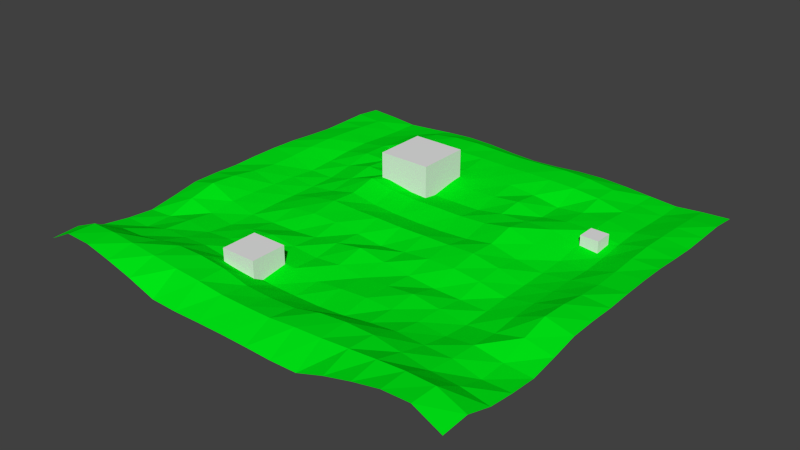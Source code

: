 # Source: paisaje.blend  (saved by Blender 2.74.0; exported with 4.5.12 LTS)
import bpy
from mathutils import Matrix  # noqa: F401  (used for matrix-valued properties, if any)

bpy.ops.wm.read_factory_settings(use_empty=True)
scene = bpy.context.scene
scene.name = 'Scene'

# ---- collections
col_collection_1 = bpy.data.collections.new('Collection 1'); scene.collection.children.link(col_collection_1)

# ---- materials (node trees are filled in below, after node groups)
mat_material_002 = bpy.data.materials.new('Material.002')
mat_material_002.alpha_threshold = 0.0
mat_material_002.use_transparent_shadow = False
mat_material_002.roughness = 0.5
mat_material = bpy.data.materials.new('Material')
mat_material.alpha_threshold = 0.0
mat_material.use_transparent_shadow = False
mat_material.roughness = 0.5
mat_material_003 = bpy.data.materials.new('Material.003')
mat_material_003.alpha_threshold = 0.0
mat_material_003.use_transparent_shadow = False
mat_material_003.roughness = 0.5
mat_material_001 = bpy.data.materials.new('Material.001')
mat_material_001.alpha_threshold = 0.0
mat_material_001.use_transparent_shadow = False
mat_material_001.diffuse_color = (0.0, 0.8, 0.008214, 1.0)
mat_material_001.roughness = 0.5

# ---- material node trees

# ---- world
world_world = bpy.data.worlds.new('World'); scene.world = world_world
world_world.color = (0.05088, 0.05088, 0.05088)
world_world.use_sun_shadow = False
world_world.sun_shadow_jitter_overblur = 0.0
world_world.cycles.sampling_method = 'MANUAL'
world_world.cycles.sample_map_resolution = 256

# ---- meshes
me_cube_002 = bpy.data.meshes.new('Cube.002')
me_cube_002.from_pydata([(-16.0, -16.0, -16.0), (-16.0, -16.0, 16.0), (-16.0, 16.0, -16.0), (-16.0, 16.0, 16.0), (16.0, -16.0, -16.0), (16.0, -16.0, 16.0), (16.0, 16.0, -16.0), (16.0, 16.0, 16.0)], [], [(1, 3, 2, 0), (3, 7, 6, 2), (7, 5, 4, 6), (5, 1, 0, 4), (0, 2, 6, 4), (5, 7, 3, 1)])
_uv = me_cube_002.uv_layers.new(name='UVMap')
_uv.uv.foreach_set('vector', [0.6, 0.2, 0.6, 2.384e-08, 0.8, 0.0, 0.8, 0.2, 0.2, 0.4, 0.2, 0.2, 0.4, 0.2, 0.4, 0.4, 7.749e-08, 0.2, 0.0, 5.364e-08, 0.2, 0.0, 0.2, 0.2, 0.2, 0.6, 0.4, 0.6, 0.4, 0.8, 0.2, 0.8, 1.0, 0.0, 1.0, 0.2, 0.8, 0.2, 0.8, 1.788e-08, 0.4, 0.6, 0.6, 0.6, 0.6, 0.8, 0.4, 0.8])
me_cube_002.materials.append(mat_material_002)
me_cube_002.use_remesh_preserve_volume = False
me_cube_002.use_remesh_preserve_attributes = False
me_cube_002.use_mirror_vertex_groups = False
me_cube_002.update()
me_cube_001 = bpy.data.meshes.new('Cube.001')
me_cube_001.from_pydata([(-5.41, -5.41, -5.41), (-5.41, -5.41, 5.41), (-5.41, 5.41, -5.41), (-5.41, 5.41, 5.41), (5.41, -5.41, -5.41), (5.41, -5.41, 5.41), (5.41, 5.41, -5.41), (5.41, 5.41, 5.41)], [], [(1, 3, 2, 0), (3, 7, 6, 2), (7, 5, 4, 6), (5, 1, 0, 4), (0, 2, 6, 4), (5, 7, 3, 1)])
_uv = me_cube_001.uv_layers.new(name='UVMap')
_uv.uv.foreach_set('vector', [0.4, 0.6, 0.4, 0.4, 0.6, 0.4, 0.6, 0.6, 2.384e-08, 0.6, 0.0, 0.4, 0.2, 0.4, 0.2, 0.6, 0.2, 0.2, 0.2, 5.364e-08, 0.4, 0.0, 0.4, 0.2, 0.2, 0.4, 0.4, 0.4, 0.4, 0.6, 0.2, 0.6, 0.8, 0.6, 0.8, 0.8, 0.6, 0.8, 0.6, 0.6, 0.6, 0.4, 0.8, 0.4, 0.8, 0.6, 0.6, 0.6])
me_cube_001.materials.append(mat_material)
me_cube_001.use_remesh_preserve_volume = False
me_cube_001.use_remesh_preserve_attributes = False
me_cube_001.use_mirror_vertex_groups = False
me_cube_001.update()
me_cube = bpy.data.meshes.new('Cube')
me_cube.from_pydata([(10.7, 10.7, 10.7), (10.7, 10.7, -10.7), (10.7, -10.7, 10.7), (10.7, -10.7, -10.7), (-10.7, 10.7, 10.7), (-10.7, 10.7, -10.7), (-10.7, -10.7, 10.7), (-10.7, -10.7, -10.7)], [], [(1, 3, 2, 0), (3, 7, 6, 2), (7, 5, 4, 6), (5, 1, 0, 4), (0, 2, 6, 4), (5, 7, 3, 1)])
_uv = me_cube.uv_layers.new(name='UVMap')
_uv.uv.foreach_set('vector', [2.384e-08, 0.8, 0.0, 0.6, 0.2, 0.6, 0.2, 0.8, 0.4, 0.2, 0.4, 4.172e-08, 0.6, 0.0, 0.6, 0.2, 7.749e-08, 0.4, 0.0, 0.2, 0.2, 0.2, 0.2, 0.4, 0.4, 0.2, 0.6, 0.2, 0.6, 0.4, 0.4, 0.4, 0.2, 0.8, 0.2, 1.0, 1.192e-08, 1.0, 0.0, 0.8, 0.6, 0.2, 0.8, 0.2, 0.8, 0.4, 0.6, 0.4])
me_cube.materials.append(mat_material_003)
me_cube.use_remesh_preserve_volume = False
me_cube.use_remesh_preserve_attributes = False
me_cube.use_mirror_vertex_groups = False
me_cube.update()
me_plane = bpy.data.meshes.new('Plane')
me_plane.from_pydata([(-128.0, -128.0, 7.883), (128.0, -128.0, 7.883), (-128.0, 128.0, 2.443), (128.0, 128.0, 2.443), (-128.0, 0.08437, 5.591), (0.0, -128.0, 1.762), (128.0, 0.08437, 5.591), (0.0, 128.0, 1.113), (0.0, 0.2281, 5.744), (-128.0, -64.0, 0.1642), (64.54, -128.4, 7.716), (128.0, 64.0, 4.643), (-64.0, 128.0, 2.627), (-128.0, 64.0, 4.643), (-64.54, -128.4, 7.716), (128.0, -64.0, 0.1642), (64.0, 128.0, 2.627), (0.0, 63.3, 4.985), (0.0, -63.98, 0.9047), (-64.0, 0.06802, 3.881), (64.0, 0.06802, 3.881), (64.11, -63.95, 3.154), (-64.11, -63.95, 3.154), (-63.94, 63.79, 5.139), (63.94, 63.79, 5.139), (-128.1, -96.02, 3.531), (96.4, -128.3, 15.47), (128.0, 96.0, 3.83), (-96.0, 128.0, 0.02039), (-128.0, 32.05, 6.256), (-32.0, -128.0, 1.204), (128.0, -31.91, 5.888), (32.0, 128.0, 3.094), (0.0, 96.0, 8.745), (0.0, -32.0, 6.638), (-96.0, 0.008984, 2.442), (31.93, 0.2197, 6.128), (-128.0, -31.91, 5.888), (32.0, -128.0, 1.204), (128.0, 32.05, 6.256), (-32.0, 128.0, 3.094), (-128.0, 96.0, 3.83), (-96.4, -128.3, 15.47), (128.1, -96.02, 3.531), (96.0, 128.0, 0.02039), (0.0, 32.0, 5.441), (0.0, -96.0, 6.259), (-31.93, 0.2197, 6.128), (96.0, 0.008984, 2.442), (64.0, -32.0, 0.2453), (64.6, -96.02, 12.12), (32.05, -63.97, 3.869), (96.01, -63.99, 3.906), (-64.0, -32.0, 0.2453), (-64.6, -96.02, 12.12), (-96.01, -63.99, 3.906), (-32.05, -63.97, 3.869), (-64.0, 96.0, 7.049), (-64.0, 31.98, 4.361), (-96.0, 64.0, 2.043), (-32.03, 63.4, 7.178), (64.0, 96.0, 7.049), (64.0, 31.98, 4.361), (32.03, 63.4, 7.178), (96.0, 64.0, 2.043), (96.0, 32.0, 0.2304), (32.0, 32.0, 6.212), (32.0, 96.0, 8.89), (-32.0, 32.0, 6.212), (-96.0, 32.0, 0.2304), (-96.0, 96.0, 1.116), (-32.2, -96.03, 10.7), (-96.24, -96.06, 7.253), (-96.0, -31.96, 3.391), (96.24, -96.06, 7.253), (32.2, -96.03, 10.7), (32.0, -32.0, 1.92), (96.0, -31.96, 3.391), (-32.0, -32.0, 1.92), (-32.0, 96.0, 8.89), (96.0, 96.0, 1.116), (-128.1, -112.0, 8.734), (112.2, -128.2, 15.92), (128.0, 112.0, 4.145), (-112.0, 128.0, 1.505), (-128.0, 16.08, 6.148), (-16.0, -128.0, 1.59), (128.0, -15.91, 6.088), (16.0, 128.0, 1.814), (0.0, 112.0, 8.463), (0.0, -15.97, 1.124), (-112.0, 0.08196, 6.565), (15.93, 0.2325, 6.091), (-128.0, -47.95, 2.815), (48.07, -128.0, 1.687), (128.0, 48.02, 5.835), (-48.0, 128.0, 3.504), (-128.0, 80.0, 3.656), (-80.65, -128.5, 12.18), (128.0, -80.01, 1.329), (80.0, 128.0, 1.238), (0.0, 48.0, 2.721), (0.0, -80.0, 0.05962), (-47.99, 0.1817, 6.689), (80.0, 4.716e-05, 0.09579), (64.0, -16.0, 3.148), (64.31, -79.87, 5.831), (16.03, -63.96, 2.699), (80.09, -63.95, 1.894), (-64.0, -16.0, 3.148), (-64.31, -79.87, 5.831), (-112.0, -64.0, 1.232), (-48.05, -64.01, 3.648), (-64.0, 112.0, 6.535), (-63.97, 47.9, 6.622), (-112.0, 64.0, 6.207), (-48.01, 63.81, 2.633), (64.0, 112.0, 6.535), (63.97, 47.9, 6.622), (16.01, 63.32, 5.497), (79.94, 63.74, 5.228), (-128.0, -80.01, 1.329), (80.65, -128.5, 12.18), (128.0, 80.0, 3.656), (-80.0, 128.0, 1.238), (-128.0, 48.02, 5.835), (-48.07, -128.0, 1.687), (128.0, -47.95, 2.815), (48.0, 128.0, 3.504), (0.0, 79.21, 7.009), (0.0, -47.99, 3.555), (-80.0, 4.716e-05, 0.09579), (47.99, 0.1817, 6.689), (-128.0, -15.91, 6.088), (16.0, -128.0, 1.59), (128.0, 16.08, 6.148), (-16.0, 128.0, 1.814), (-128.0, 112.0, 4.145), (-112.2, -128.2, 15.92), (128.1, -112.0, 8.734), (112.0, 128.0, 1.505), (0.0, 16.06, 1.814), (0.0, -112.0, 9.023), (-15.93, 0.2325, 6.091), (112.0, 0.08196, 6.565), (64.01, -48.05, 2.557), (64.74, -112.3, 13.33), (48.05, -64.01, 3.648), (112.0, -64.0, 1.232), (-64.01, -48.05, 2.557), (-64.74, -112.3, 13.33), (-80.09, -63.95, 1.894), (-16.03, -63.96, 2.699), (-63.98, 79.89, 4.274), (-64.0, 16.06, 2.051), (-79.94, 63.74, 5.228), (-16.01, 63.32, 5.497), (63.98, 79.89, 4.274), (64.0, 16.06, 2.051), (48.01, 63.81, 2.633), (112.0, 64.0, 6.207), (96.0, 48.0, 0.8631), (96.0, 16.0, 1.489), (80.0, 32.0, 0.1612), (112.0, 32.04, 5.192), (32.01, 47.88, 5.705), (31.97, 16.08, 3.153), (16.0, 31.99, 5.271), (48.0, 32.02, 9.084), (32.0, 112.0, 9.29), (32.01, 79.63, 5.272), (16.0, 96.0, 9.033), (48.0, 96.0, 8.479), (-32.01, 47.88, 5.705), (-31.97, 16.08, 3.153), (-48.0, 32.02, 9.084), (-16.0, 31.99, 5.271), (-96.0, 48.0, 0.8631), (-96.0, 16.0, 1.489), (-112.0, 32.04, 5.192), (-80.0, 32.0, 0.1612), (-96.0, 112.0, 0.26), (-96.0, 79.98, 2.323), (-112.0, 96.0, 4.429), (-80.0, 95.99, 3.568), (-32.07, -80.01, 1.56), (-32.1, -112.0, 10.69), (-48.36, -96.0, 12.25), (-16.02, -96.0, 6.905), (-96.07, -79.98, 5.03), (-96.43, -112.2, 15.73), (-112.1, -96.04, 6.462), (-80.53, -96.07, 9.81), (-96.0, -15.97, 3.187), (-96.0, -47.99, 2.046), (-112.0, -31.89, 9.934), (-80.0, -32.0, 0.01354), (96.07, -79.98, 5.03), (96.43, -112.2, 15.73), (80.53, -96.07, 9.81), (112.1, -96.04, 6.462), (32.07, -80.01, 1.56), (32.1, -112.0, 10.69), (16.02, -96.0, 6.905), (48.36, -96.0, 12.25), (31.99, -15.97, 4.598), (32.04, -47.98, 3.107), (16.0, -32.0, 3.889), (48.0, -32.0, 0.5169), (96.0, -15.97, 3.187), (96.0, -47.99, 2.046), (80.0, -32.0, 0.01354), (112.0, -31.89, 9.934), (-31.99, -15.97, 4.598), (-32.04, -47.98, 3.107), (-48.0, -32.0, 0.5169), (-16.0, -32.0, 3.889), (-32.0, 112.0, 9.29), (-32.01, 79.63, 5.272), (-48.0, 96.0, 8.479), (-16.0, 96.0, 9.033), (96.0, 112.0, 0.26), (96.0, 79.98, 2.323), (80.0, 95.99, 3.568), (112.0, 96.0, 4.429), (112.0, 80.0, 5.407), (79.98, 79.8, 4.83), (80.0, 112.0, 2.084), (-16.01, 79.33, 7.003), (-48.0, 79.95, 2.345), (-48.0, 112.0, 8.768), (-16.02, -47.97, 1.913), (-48.04, -48.05, 4.762), (-48.0, -15.98, 4.896), (112.0, -47.94, 6.282), (80.0, -48.0, 0.1121), (80.0, -16.0, 0.2126), (48.04, -48.05, 4.762), (16.02, -47.97, 1.913), (15.99, -15.97, 2.922), (48.29, -112.1, 11.73), (16.0, -112.0, 9.184), (16.0, -80.0, 0.2702), (112.2, -112.1, 15.46), (80.84, -112.5, 14.89), (80.24, -79.9, 5.212), (-80.0, -48.0, 0.1121), (-112.0, -47.94, 6.282), (-112.0, -15.9, 8.927), (-80.84, -112.5, 14.89), (-112.2, -112.1, 15.46), (-112.0, -80.0, 1.079), (-16.0, -112.0, 9.184), (-48.29, -112.1, 11.73), (-48.22, -79.96, 4.101), (-79.98, 79.8, 4.83), (-112.0, 80.0, 5.407), (-112.0, 112.0, 3.206), (-80.0, 16.0, 0.0), (-112.0, 16.06, 5.052), (-112.0, 48.01, 6.003), (-15.98, 16.06, 2.13), (-47.99, 16.14, 5.743), (-48.0, 47.96, 6.219), (48.0, 79.95, 2.345), (16.01, 79.33, 7.003), (16.0, 112.0, 8.804), (47.99, 16.14, 5.743), (15.98, 16.06, 2.13), (16.0, 47.99, 2.869), (112.0, 16.06, 5.052), (80.0, 16.0, 0.0), (79.98, 47.94, 2.467), (112.0, 48.01, 6.003), (48.0, 47.96, 6.219), (48.0, 112.0, 8.768), (-16.0, 47.99, 2.869), (-79.98, 47.94, 2.467), (-80.0, 112.0, 2.084), (-16.0, -80.0, 0.2702), (-80.24, -79.9, 5.212), (-80.0, -16.0, 0.2126), (112.0, -80.0, 1.079), (48.22, -79.96, 4.101), (48.0, -15.98, 4.896), (112.0, -15.9, 8.927), (-15.99, -15.97, 2.922), (-16.0, 112.0, 8.804), (112.0, 112.0, 3.206)], [], [(288, 83, 3, 140), (287, 89, 7, 136), (286, 90, 8, 143), (285, 87, 6, 144), (284, 105, 20, 132), (283, 106, 21, 147), (282, 99, 15, 148), (281, 109, 19, 131), (280, 110, 22, 151), (279, 102, 18, 152), (278, 113, 12, 124), (277, 114, 23, 155), (276, 101, 17, 156), (275, 117, 16, 128), (274, 118, 24, 159), (273, 95, 11, 160), (272, 161, 64, 120), (271, 162, 65, 163), (270, 135, 39, 164), (269, 165, 63, 119), (268, 166, 66, 167), (267, 158, 62, 168), (266, 169, 32, 88), (265, 170, 67, 171), (264, 157, 61, 172), (263, 173, 60, 116), (262, 174, 68, 175), (261, 141, 45, 176), (260, 177, 59, 115), (259, 178, 69, 179), (258, 154, 58, 180), (257, 181, 28, 84), (256, 182, 70, 183), (255, 153, 57, 184), (254, 185, 56, 112), (253, 186, 71, 187), (252, 142, 46, 188), (251, 189, 55, 111), (250, 190, 72, 191), (249, 150, 54, 192), (248, 193, 35, 91), (247, 194, 73, 195), (246, 149, 53, 196), (245, 197, 52, 108), (244, 198, 74, 199), (243, 139, 43, 200), (242, 201, 51, 107), (241, 202, 75, 203), (240, 146, 50, 204), (239, 205, 36, 92), (238, 206, 76, 207), (237, 145, 49, 208), (236, 209, 48, 104), (235, 210, 77, 211), (234, 127, 31, 212), (233, 213, 47, 103), (232, 214, 78, 215), (231, 130, 34, 216), (230, 217, 40, 96), (229, 218, 79, 219), (228, 129, 33, 220), (227, 221, 44, 100), (226, 222, 80, 223), (225, 123, 27, 224), (222, 225, 224, 80), (64, 160, 225, 222), (160, 11, 123, 225), (157, 226, 223, 61), (24, 120, 226, 157), (120, 64, 222, 226), (117, 227, 100, 16), (61, 223, 227, 117), (223, 80, 221, 227), (218, 228, 220, 79), (60, 156, 228, 218), (156, 17, 129, 228), (153, 229, 219, 57), (23, 116, 229, 153), (116, 60, 218, 229), (113, 230, 96, 12), (57, 219, 230, 113), (219, 79, 217, 230), (214, 231, 216, 78), (56, 152, 231, 214), (152, 18, 130, 231), (149, 232, 215, 53), (22, 112, 232, 149), (112, 56, 214, 232), (109, 233, 103, 19), (53, 215, 233, 109), (215, 78, 213, 233), (210, 234, 212, 77), (52, 148, 234, 210), (148, 15, 127, 234), (145, 235, 211, 49), (21, 108, 235, 145), (108, 52, 210, 235), (105, 236, 104, 20), (49, 211, 236, 105), (211, 77, 209, 236), (206, 237, 208, 76), (51, 147, 237, 206), (147, 21, 145, 237), (130, 238, 207, 34), (18, 107, 238, 130), (107, 51, 206, 238), (90, 239, 92, 8), (34, 207, 239, 90), (207, 76, 205, 239), (202, 240, 204, 75), (38, 94, 240, 202), (94, 10, 146, 240), (142, 241, 203, 46), (5, 134, 241, 142), (134, 38, 202, 241), (102, 242, 107, 18), (46, 203, 242, 102), (203, 75, 201, 242), (198, 243, 200, 74), (26, 82, 243, 198), (82, 1, 139, 243), (146, 244, 199, 50), (10, 122, 244, 146), (122, 26, 198, 244), (106, 245, 108, 21), (50, 199, 245, 106), (199, 74, 197, 245), (194, 246, 196, 73), (55, 151, 246, 194), (151, 22, 149, 246), (93, 247, 195, 37), (9, 111, 247, 93), (111, 55, 194, 247), (133, 248, 91, 4), (37, 195, 248, 133), (195, 73, 193, 248), (190, 249, 192, 72), (42, 98, 249, 190), (98, 14, 150, 249), (81, 250, 191, 25), (0, 138, 250, 81), (138, 42, 190, 250), (121, 251, 111, 9), (25, 191, 251, 121), (191, 72, 189, 251), (186, 252, 188, 71), (30, 86, 252, 186), (86, 5, 142, 252), (150, 253, 187, 54), (14, 126, 253, 150), (126, 30, 186, 253), (110, 254, 112, 22), (54, 187, 254, 110), (187, 71, 185, 254), (182, 255, 184, 70), (59, 155, 255, 182), (155, 23, 153, 255), (97, 256, 183, 41), (13, 115, 256, 97), (115, 59, 182, 256), (137, 257, 84, 2), (41, 183, 257, 137), (183, 70, 181, 257), (178, 258, 180, 69), (35, 131, 258, 178), (131, 19, 154, 258), (85, 259, 179, 29), (4, 91, 259, 85), (91, 35, 178, 259), (125, 260, 115, 13), (29, 179, 260, 125), (179, 69, 177, 260), (174, 261, 176, 68), (47, 143, 261, 174), (143, 8, 141, 261), (154, 262, 175, 58), (19, 103, 262, 154), (103, 47, 174, 262), (114, 263, 116, 23), (58, 175, 263, 114), (175, 68, 173, 263), (170, 264, 172, 67), (63, 159, 264, 170), (159, 24, 157, 264), (129, 265, 171, 33), (17, 119, 265, 129), (119, 63, 170, 265), (89, 266, 88, 7), (33, 171, 266, 89), (171, 67, 169, 266), (166, 267, 168, 66), (36, 132, 267, 166), (132, 20, 158, 267), (141, 268, 167, 45), (8, 92, 268, 141), (92, 36, 166, 268), (101, 269, 119, 17), (45, 167, 269, 101), (167, 66, 165, 269), (162, 270, 164, 65), (48, 144, 270, 162), (144, 6, 135, 270), (158, 271, 163, 62), (20, 104, 271, 158), (104, 48, 162, 271), (118, 272, 120, 24), (62, 163, 272, 118), (163, 65, 161, 272), (161, 273, 160, 64), (65, 164, 273, 161), (164, 39, 95, 273), (165, 274, 159, 63), (66, 168, 274, 165), (168, 62, 118, 274), (169, 275, 128, 32), (67, 172, 275, 169), (172, 61, 117, 275), (173, 276, 156, 60), (68, 176, 276, 173), (176, 45, 101, 276), (177, 277, 155, 59), (69, 180, 277, 177), (180, 58, 114, 277), (181, 278, 124, 28), (70, 184, 278, 181), (184, 57, 113, 278), (185, 279, 152, 56), (71, 188, 279, 185), (188, 46, 102, 279), (189, 280, 151, 55), (72, 192, 280, 189), (192, 54, 110, 280), (193, 281, 131, 35), (73, 196, 281, 193), (196, 53, 109, 281), (197, 282, 148, 52), (74, 200, 282, 197), (200, 43, 99, 282), (201, 283, 147, 51), (75, 204, 283, 201), (204, 50, 106, 283), (205, 284, 132, 36), (76, 208, 284, 205), (208, 49, 105, 284), (209, 285, 144, 48), (77, 212, 285, 209), (212, 31, 87, 285), (213, 286, 143, 47), (78, 216, 286, 213), (216, 34, 90, 286), (217, 287, 136, 40), (79, 220, 287, 217), (220, 33, 89, 287), (221, 288, 140, 44), (80, 224, 288, 221), (224, 27, 83, 288)])
_uv = me_plane.uv_layers.new(name='UVMap')
_uv.uv.foreach_set('vector', [0.9861, 0.2126, 0.9862, 0.2001, 0.9984, 0.2001, 0.9984, 0.2127, 0.9868, 0.3126, 0.9868, 0.3001, 0.9984, 0.3002, 0.9985, 0.3126, 0.887, 0.3126, 0.8869, 0.3001, 0.8999, 0.3001, 0.8999, 0.3125, 0.8876, 0.2126, 0.8873, 0.2001, 0.8996, 0.2001, 0.8997, 0.2126, 0.8872, 0.2626, 0.887, 0.2501, 0.8995, 0.2501, 0.8999, 0.2626, 0.8375, 0.2624, 0.8377, 0.2498, 0.8498, 0.25, 0.8498, 0.2626, 0.8371, 0.2126, 0.8371, 0.2001, 0.8494, 0.2001, 0.8495, 0.2126, 0.8868, 0.3626, 0.8871, 0.3501, 0.8996, 0.3501, 0.8992, 0.3626, 0.8378, 0.3628, 0.8379, 0.3503, 0.8499, 0.3502, 0.8498, 0.3627, 0.8372, 0.3126, 0.8371, 0.3001, 0.8496, 0.3001, 0.8498, 0.3126, 0.9862, 0.3626, 0.9866, 0.3501, 0.9986, 0.3501, 0.9985, 0.3626, 0.9366, 0.3626, 0.937, 0.3501, 0.9491, 0.3501, 0.9491, 0.3626, 0.9366, 0.3126, 0.9366, 0.3001, 0.9487, 0.3001, 0.9488, 0.3126, 0.9867, 0.2626, 0.9865, 0.2501, 0.9985, 0.2501, 0.9986, 0.2626, 0.9368, 0.2626, 0.9368, 0.2501, 0.949, 0.2502, 0.9488, 0.2626, 0.9368, 0.2126, 0.9368, 0.2001, 0.949, 0.2001, 0.9492, 0.2126, 0.9364, 0.2376, 0.9363, 0.2251, 0.9488, 0.2251, 0.949, 0.2377, 0.9114, 0.2377, 0.9116, 0.2251, 0.9238, 0.2252, 0.9238, 0.2377, 0.9119, 0.2126, 0.912, 0.2001, 0.9244, 0.2001, 0.9243, 0.2126, 0.9366, 0.2876, 0.9368, 0.2751, 0.9489, 0.2751, 0.9487, 0.2876, 0.9118, 0.2876, 0.9119, 0.2751, 0.9245, 0.2751, 0.9244, 0.2876, 0.9121, 0.2626, 0.9117, 0.2501, 0.9243, 0.2501, 0.9248, 0.2626, 0.9868, 0.2876, 0.9868, 0.2751, 0.9986, 0.2751, 0.9985, 0.2876, 0.9613, 0.2876, 0.9613, 0.2751, 0.9744, 0.2751, 0.9744, 0.2876, 0.9613, 0.2626, 0.9614, 0.2501, 0.9741, 0.2501, 0.9743, 0.2626, 0.9369, 0.3376, 0.9368, 0.3251, 0.949, 0.3251, 0.9489, 0.3376, 0.9122, 0.3376, 0.9119, 0.3251, 0.9246, 0.3251, 0.9249, 0.3376, 0.9118, 0.3126, 0.9117, 0.3001, 0.9245, 0.3001, 0.9244, 0.3126, 0.937, 0.3876, 0.9365, 0.3751, 0.949, 0.3751, 0.9494, 0.3876, 0.9122, 0.3876, 0.9118, 0.3751, 0.924, 0.3751, 0.9246, 0.3876, 0.9116, 0.3626, 0.9118, 0.3501, 0.9244, 0.3501, 0.924, 0.3626, 0.9864, 0.3876, 0.986, 0.3752, 0.9984, 0.3752, 0.9986, 0.3876, 0.9618, 0.3876, 0.9614, 0.3751, 0.9737, 0.3751, 0.9741, 0.3876, 0.9615, 0.3626, 0.9615, 0.3501, 0.9743, 0.3501, 0.9739, 0.3626, 0.8376, 0.3378, 0.8373, 0.3252, 0.85, 0.3251, 0.8499, 0.3376, 0.8135, 0.3377, 0.8134, 0.3251, 0.8258, 0.3252, 0.826, 0.3378, 0.8132, 0.3125, 0.8132, 0.3, 0.8253, 0.3001, 0.8254, 0.3126, 0.8373, 0.3876, 0.8377, 0.3751, 0.85, 0.3751, 0.8498, 0.3876, 0.8139, 0.3877, 0.8138, 0.3753, 0.8255, 0.3752, 0.8254, 0.3877, 0.8135, 0.3631, 0.8134, 0.3506, 0.826, 0.3505, 0.8257, 0.3629, 0.8878, 0.3876, 0.8872, 0.3751, 0.8995, 0.3751, 0.8999, 0.3876, 0.8627, 0.3876, 0.8622, 0.3751, 0.8748, 0.3751, 0.8755, 0.3875, 0.862, 0.3626, 0.8622, 0.3501, 0.8744, 0.3501, 0.8744, 0.3626, 0.8376, 0.2374, 0.8375, 0.225, 0.8498, 0.2251, 0.8497, 0.2376, 0.8133, 0.2368, 0.8136, 0.2246, 0.8253, 0.2249, 0.8255, 0.2371, 0.8136, 0.2123, 0.813, 0.2, 0.8249, 0.2001, 0.8252, 0.2125, 0.8371, 0.2876, 0.8372, 0.2751, 0.8499, 0.2751, 0.8498, 0.2876, 0.8132, 0.2875, 0.8133, 0.2749, 0.8257, 0.2749, 0.8254, 0.2876, 0.8134, 0.2623, 0.8133, 0.2494, 0.8258, 0.2496, 0.8259, 0.2622, 0.887, 0.2876, 0.8872, 0.2751, 0.8999, 0.2751, 0.8999, 0.2876, 0.8621, 0.2876, 0.8622, 0.2751, 0.8745, 0.2751, 0.8747, 0.2876, 0.8623, 0.2626, 0.8621, 0.2501, 0.8743, 0.2501, 0.8743, 0.2626, 0.8867, 0.2376, 0.887, 0.2251, 0.8993, 0.2251, 0.899, 0.2376, 0.8618, 0.2376, 0.862, 0.2251, 0.8746, 0.2251, 0.8742, 0.2376, 0.8625, 0.2126, 0.8621, 0.2001, 0.8748, 0.2001, 0.8753, 0.2126, 0.8873, 0.3376, 0.8872, 0.3251, 0.8999, 0.325, 0.9, 0.3376, 0.8624, 0.3376, 0.8623, 0.3251, 0.8745, 0.3251, 0.8744, 0.3376, 0.8621, 0.3126, 0.8623, 0.3001, 0.875, 0.3001, 0.8747, 0.3126, 0.9868, 0.3376, 0.9869, 0.3251, 0.9987, 0.3251, 0.9987, 0.3376, 0.9614, 0.3376, 0.9614, 0.3251, 0.9744, 0.3251, 0.9744, 0.3376, 0.9613, 0.3126, 0.9612, 0.3001, 0.9744, 0.3001, 0.9744, 0.3126, 0.986, 0.2376, 0.9858, 0.2252, 0.9982, 0.2252, 0.9984, 0.2377, 0.9614, 0.2376, 0.9612, 0.2251, 0.9735, 0.2252, 0.9738, 0.2376, 0.9615, 0.2126, 0.9613, 0.2001, 0.9738, 0.2001, 0.9738, 0.2126, 0.9612, 0.2251, 0.9615, 0.2126, 0.9738, 0.2126, 0.9735, 0.2252, 0.9488, 0.2251, 0.9492, 0.2126, 0.9615, 0.2126, 0.9612, 0.2251, 0.9492, 0.2126, 0.949, 0.2001, 0.9613, 0.2001, 0.9615, 0.2126, 0.9614, 0.2501, 0.9614, 0.2376, 0.9738, 0.2376, 0.9741, 0.2501, 0.949, 0.2502, 0.949, 0.2377, 0.9614, 0.2376, 0.9614, 0.2501, 0.949, 0.2377, 0.9488, 0.2251, 0.9612, 0.2251, 0.9614, 0.2376, 0.9865, 0.2501, 0.986, 0.2376, 0.9984, 0.2377, 0.9985, 0.2501, 0.9741, 0.2501, 0.9738, 0.2376, 0.986, 0.2376, 0.9865, 0.2501, 0.9738, 0.2376, 0.9735, 0.2252, 0.9858, 0.2252, 0.986, 0.2376, 0.9614, 0.3251, 0.9613, 0.3126, 0.9744, 0.3126, 0.9744, 0.3251, 0.949, 0.3251, 0.9488, 0.3126, 0.9613, 0.3126, 0.9614, 0.3251, 0.9488, 0.3126, 0.9487, 0.3001, 0.9612, 0.3001, 0.9613, 0.3126, 0.9615, 0.3501, 0.9614, 0.3376, 0.9744, 0.3376, 0.9743, 0.3501, 0.9491, 0.3501, 0.9489, 0.3376, 0.9614, 0.3376, 0.9615, 0.3501, 0.9489, 0.3376, 0.949, 0.3251, 0.9614, 0.3251, 0.9614, 0.3376, 0.9866, 0.3501, 0.9868, 0.3376, 0.9987, 0.3376, 0.9986, 0.3501, 0.9743, 0.3501, 0.9744, 0.3376, 0.9868, 0.3376, 0.9866, 0.3501, 0.9744, 0.3376, 0.9744, 0.3251, 0.9869, 0.3251, 0.9868, 0.3376, 0.8623, 0.3251, 0.8621, 0.3126, 0.8747, 0.3126, 0.8745, 0.3251, 0.85, 0.3251, 0.8498, 0.3126, 0.8621, 0.3126, 0.8623, 0.3251, 0.8498, 0.3126, 0.8496, 0.3001, 0.8623, 0.3001, 0.8621, 0.3126, 0.8622, 0.3501, 0.8624, 0.3376, 0.8744, 0.3376, 0.8744, 0.3501, 0.8499, 0.3502, 0.8499, 0.3376, 0.8624, 0.3376, 0.8622, 0.3501, 0.8499, 0.3376, 0.85, 0.3251, 0.8623, 0.3251, 0.8624, 0.3376, 0.8871, 0.3501, 0.8873, 0.3376, 0.9, 0.3376, 0.8996, 0.3501, 0.8744, 0.3501, 0.8744, 0.3376, 0.8873, 0.3376, 0.8871, 0.3501, 0.8744, 0.3376, 0.8745, 0.3251, 0.8872, 0.3251, 0.8873, 0.3376, 0.862, 0.2251, 0.8625, 0.2126, 0.8753, 0.2126, 0.8746, 0.2251, 0.8498, 0.2251, 0.8495, 0.2126, 0.8625, 0.2126, 0.862, 0.2251, 0.8495, 0.2126, 0.8494, 0.2001, 0.8621, 0.2001, 0.8625, 0.2126, 0.8621, 0.2501, 0.8618, 0.2376, 0.8742, 0.2376, 0.8743, 0.2501, 0.8498, 0.25, 0.8497, 0.2376, 0.8618, 0.2376, 0.8621, 0.2501, 0.8497, 0.2376, 0.8498, 0.2251, 0.862, 0.2251, 0.8618, 0.2376, 0.887, 0.2501, 0.8867, 0.2376, 0.899, 0.2376, 0.8995, 0.2501, 0.8743, 0.2501, 0.8742, 0.2376, 0.8867, 0.2376, 0.887, 0.2501, 0.8742, 0.2376, 0.8746, 0.2251, 0.887, 0.2251, 0.8867, 0.2376, 0.8622, 0.2751, 0.8623, 0.2626, 0.8743, 0.2626, 0.8745, 0.2751, 0.8499, 0.2751, 0.8498, 0.2626, 0.8623, 0.2626, 0.8622, 0.2751, 0.8498, 0.2626, 0.8498, 0.25, 0.8621, 0.2501, 0.8623, 0.2626, 0.8623, 0.3001, 0.8621, 0.2876, 0.8747, 0.2876, 0.875, 0.3001, 0.8496, 0.3001, 0.8498, 0.2876, 0.8621, 0.2876, 0.8623, 0.3001, 0.8498, 0.2876, 0.8499, 0.2751, 0.8622, 0.2751, 0.8621, 0.2876, 0.8869, 0.3001, 0.887, 0.2876, 0.8999, 0.2876, 0.8999, 0.3001, 0.875, 0.3001, 0.8747, 0.2876, 0.887, 0.2876, 0.8869, 0.3001, 0.8747, 0.2876, 0.8745, 0.2751, 0.8872, 0.2751, 0.887, 0.2876, 0.8133, 0.2749, 0.8134, 0.2623, 0.8259, 0.2622, 0.8257, 0.2749, 0.8, 0.2751, 0.8, 0.2626, 0.8134, 0.2623, 0.8133, 0.2749, 0.8, 0.2626, 0.8003, 0.2496, 0.8133, 0.2494, 0.8134, 0.2623, 0.8132, 0.3, 0.8132, 0.2875, 0.8254, 0.2876, 0.8253, 0.3001, 0.8001, 0.3001, 0.8001, 0.2876, 0.8132, 0.2875, 0.8132, 0.3, 0.8001, 0.2876, 0.8, 0.2751, 0.8133, 0.2749, 0.8132, 0.2875, 0.8371, 0.3001, 0.8371, 0.2876, 0.8498, 0.2876, 0.8496, 0.3001, 0.8253, 0.3001, 0.8254, 0.2876, 0.8371, 0.2876, 0.8371, 0.3001, 0.8254, 0.2876, 0.8257, 0.2749, 0.8372, 0.2751, 0.8371, 0.2876, 0.8136, 0.2246, 0.8136, 0.2123, 0.8252, 0.2125, 0.8253, 0.2249, 0.8011, 0.2247, 0.8012, 0.2123, 0.8136, 0.2123, 0.8136, 0.2246, 0.8012, 0.2123, 0.8005, 0.2, 0.813, 0.2, 0.8136, 0.2123, 0.8133, 0.2494, 0.8133, 0.2368, 0.8255, 0.2371, 0.8258, 0.2496, 0.8003, 0.2496, 0.8006, 0.237, 0.8133, 0.2368, 0.8133, 0.2494, 0.8006, 0.237, 0.8011, 0.2247, 0.8136, 0.2246, 0.8133, 0.2368, 0.8377, 0.2498, 0.8376, 0.2374, 0.8497, 0.2376, 0.8498, 0.25, 0.8258, 0.2496, 0.8255, 0.2371, 0.8376, 0.2374, 0.8377, 0.2498, 0.8255, 0.2371, 0.8253, 0.2249, 0.8375, 0.225, 0.8376, 0.2374, 0.8622, 0.3751, 0.862, 0.3626, 0.8744, 0.3626, 0.8748, 0.3751, 0.85, 0.3751, 0.8498, 0.3627, 0.862, 0.3626, 0.8622, 0.3751, 0.8498, 0.3627, 0.8499, 0.3502, 0.8622, 0.3501, 0.862, 0.3626, 0.8624, 0.4001, 0.8627, 0.3876, 0.8755, 0.3875, 0.8751, 0.4001, 0.8497, 0.4001, 0.8498, 0.3876, 0.8627, 0.3876, 0.8624, 0.4001, 0.8498, 0.3876, 0.85, 0.3751, 0.8622, 0.3751, 0.8627, 0.3876, 0.8875, 0.4001, 0.8878, 0.3876, 0.8999, 0.3876, 0.8999, 0.4001, 0.8751, 0.4001, 0.8755, 0.3875, 0.8878, 0.3876, 0.8875, 0.4001, 0.8755, 0.3875, 0.8748, 0.3751, 0.8872, 0.3751, 0.8878, 0.3876, 0.8138, 0.3753, 0.8135, 0.3631, 0.8257, 0.3629, 0.8255, 0.3752, 0.8013, 0.3753, 0.8008, 0.363, 0.8135, 0.3631, 0.8138, 0.3753, 0.8008, 0.363, 0.8005, 0.3505, 0.8134, 0.3506, 0.8135, 0.3631, 0.8133, 0.4001, 0.8139, 0.3877, 0.8254, 0.3877, 0.8252, 0.4001, 0.8008, 0.4001, 0.8015, 0.3876, 0.8139, 0.3877, 0.8133, 0.4001, 0.8015, 0.3876, 0.8013, 0.3753, 0.8138, 0.3753, 0.8139, 0.3877, 0.8374, 0.4001, 0.8373, 0.3876, 0.8498, 0.3876, 0.8497, 0.4001, 0.8252, 0.4001, 0.8254, 0.3877, 0.8373, 0.3876, 0.8374, 0.4001, 0.8254, 0.3877, 0.8255, 0.3752, 0.8377, 0.3751, 0.8373, 0.3876, 0.8134, 0.3251, 0.8132, 0.3125, 0.8254, 0.3126, 0.8258, 0.3252, 0.8001, 0.3251, 0.8001, 0.3126, 0.8132, 0.3125, 0.8134, 0.3251, 0.8001, 0.3126, 0.8001, 0.3001, 0.8132, 0.3, 0.8132, 0.3125, 0.8134, 0.3506, 0.8135, 0.3377, 0.826, 0.3378, 0.826, 0.3505, 0.8005, 0.3505, 0.8001, 0.3377, 0.8135, 0.3377, 0.8134, 0.3506, 0.8001, 0.3377, 0.8001, 0.3251, 0.8134, 0.3251, 0.8135, 0.3377, 0.8379, 0.3503, 0.8376, 0.3378, 0.8499, 0.3376, 0.8499, 0.3502, 0.826, 0.3505, 0.826, 0.3378, 0.8376, 0.3378, 0.8379, 0.3503, 0.826, 0.3378, 0.8258, 0.3252, 0.8373, 0.3252, 0.8376, 0.3378, 0.9614, 0.3751, 0.9615, 0.3626, 0.9739, 0.3626, 0.9737, 0.3751, 0.949, 0.3751, 0.9491, 0.3626, 0.9615, 0.3626, 0.9614, 0.3751, 0.9491, 0.3626, 0.9491, 0.3501, 0.9615, 0.3501, 0.9615, 0.3626, 0.9616, 0.4001, 0.9618, 0.3876, 0.9741, 0.3876, 0.974, 0.4001, 0.9493, 0.4001, 0.9494, 0.3876, 0.9618, 0.3876, 0.9616, 0.4001, 0.9494, 0.3876, 0.949, 0.3751, 0.9614, 0.3751, 0.9618, 0.3876, 0.9865, 0.4001, 0.9864, 0.3876, 0.9986, 0.3876, 0.9987, 0.4001, 0.974, 0.4001, 0.9741, 0.3876, 0.9864, 0.3876, 0.9865, 0.4001, 0.9741, 0.3876, 0.9737, 0.3751, 0.986, 0.3752, 0.9864, 0.3876, 0.9118, 0.3751, 0.9116, 0.3626, 0.924, 0.3626, 0.924, 0.3751, 0.8995, 0.3751, 0.8992, 0.3626, 0.9116, 0.3626, 0.9118, 0.3751, 0.8992, 0.3626, 0.8996, 0.3501, 0.9118, 0.3501, 0.9116, 0.3626, 0.9123, 0.4001, 0.9122, 0.3876, 0.9246, 0.3876, 0.9247, 0.4001, 0.8999, 0.4001, 0.8999, 0.3876, 0.9122, 0.3876, 0.9123, 0.4001, 0.8999, 0.3876, 0.8995, 0.3751, 0.9118, 0.3751, 0.9122, 0.3876, 0.937, 0.4001, 0.937, 0.3876, 0.9494, 0.3876, 0.9493, 0.4001, 0.9247, 0.4001, 0.9246, 0.3876, 0.937, 0.3876, 0.937, 0.4001, 0.9246, 0.3876, 0.924, 0.3751, 0.9365, 0.3751, 0.937, 0.3876, 0.9119, 0.3251, 0.9118, 0.3126, 0.9244, 0.3126, 0.9246, 0.3251, 0.8999, 0.325, 0.8999, 0.3125, 0.9118, 0.3126, 0.9119, 0.3251, 0.8999, 0.3125, 0.8999, 0.3001, 0.9117, 0.3001, 0.9118, 0.3126, 0.9118, 0.3501, 0.9122, 0.3376, 0.9249, 0.3376, 0.9244, 0.3501, 0.8996, 0.3501, 0.9, 0.3376, 0.9122, 0.3376, 0.9118, 0.3501, 0.9, 0.3376, 0.8999, 0.325, 0.9119, 0.3251, 0.9122, 0.3376, 0.937, 0.3501, 0.9369, 0.3376, 0.9489, 0.3376, 0.9491, 0.3501, 0.9244, 0.3501, 0.9249, 0.3376, 0.9369, 0.3376, 0.937, 0.3501, 0.9249, 0.3376, 0.9246, 0.3251, 0.9368, 0.3251, 0.9369, 0.3376, 0.9613, 0.2751, 0.9613, 0.2626, 0.9743, 0.2626, 0.9744, 0.2751, 0.9489, 0.2751, 0.9488, 0.2626, 0.9613, 0.2626, 0.9613, 0.2751, 0.9488, 0.2626, 0.949, 0.2502, 0.9614, 0.2501, 0.9613, 0.2626, 0.9612, 0.3001, 0.9613, 0.2876, 0.9744, 0.2876, 0.9744, 0.3001, 0.9487, 0.3001, 0.9487, 0.2876, 0.9613, 0.2876, 0.9612, 0.3001, 0.9487, 0.2876, 0.9489, 0.2751, 0.9613, 0.2751, 0.9613, 0.2876, 0.9868, 0.3001, 0.9868, 0.2876, 0.9985, 0.2876, 0.9984, 0.3002, 0.9744, 0.3001, 0.9744, 0.2876, 0.9868, 0.2876, 0.9868, 0.3001, 0.9744, 0.2876, 0.9744, 0.2751, 0.9868, 0.2751, 0.9868, 0.2876, 0.9119, 0.2751, 0.9121, 0.2626, 0.9248, 0.2626, 0.9245, 0.2751, 0.8999, 0.2751, 0.8999, 0.2626, 0.9121, 0.2626, 0.9119, 0.2751, 0.8999, 0.2626, 0.8995, 0.2501, 0.9117, 0.2501, 0.9121, 0.2626, 0.9117, 0.3001, 0.9118, 0.2876, 0.9244, 0.2876, 0.9245, 0.3001, 0.8999, 0.3001, 0.8999, 0.2876, 0.9118, 0.2876, 0.9117, 0.3001, 0.8999, 0.2876, 0.8999, 0.2751, 0.9119, 0.2751, 0.9118, 0.2876, 0.9366, 0.3001, 0.9366, 0.2876, 0.9487, 0.2876, 0.9487, 0.3001, 0.9245, 0.3001, 0.9244, 0.2876, 0.9366, 0.2876, 0.9366, 0.3001, 0.9244, 0.2876, 0.9245, 0.2751, 0.9368, 0.2751, 0.9366, 0.2876, 0.9116, 0.2251, 0.9119, 0.2126, 0.9243, 0.2126, 0.9238, 0.2252, 0.8993, 0.2251, 0.8997, 0.2126, 0.9119, 0.2126, 0.9116, 0.2251, 0.8997, 0.2126, 0.8996, 0.2001, 0.912, 0.2001, 0.9119, 0.2126, 0.9117, 0.2501, 0.9114, 0.2377, 0.9238, 0.2377, 0.9243, 0.2501, 0.8995, 0.2501, 0.899, 0.2376, 0.9114, 0.2377, 0.9117, 0.2501, 0.899, 0.2376, 0.8993, 0.2251, 0.9116, 0.2251, 0.9114, 0.2377, 0.9368, 0.2501, 0.9364, 0.2376, 0.949, 0.2377, 0.949, 0.2502, 0.9243, 0.2501, 0.9238, 0.2377, 0.9364, 0.2376, 0.9368, 0.2501, 0.9238, 0.2377, 0.9238, 0.2252, 0.9363, 0.2251, 0.9364, 0.2376, 0.9363, 0.2251, 0.9368, 0.2126, 0.9492, 0.2126, 0.9488, 0.2251, 0.9238, 0.2252, 0.9243, 0.2126, 0.9368, 0.2126, 0.9363, 0.2251, 0.9243, 0.2126, 0.9244, 0.2001, 0.9368, 0.2001, 0.9368, 0.2126, 0.9368, 0.2751, 0.9368, 0.2626, 0.9488, 0.2626, 0.9489, 0.2751, 0.9245, 0.2751, 0.9248, 0.2626, 0.9368, 0.2626, 0.9368, 0.2751, 0.9248, 0.2626, 0.9243, 0.2501, 0.9368, 0.2501, 0.9368, 0.2626, 0.9868, 0.2751, 0.9867, 0.2626, 0.9986, 0.2626, 0.9986, 0.2751, 0.9744, 0.2751, 0.9743, 0.2626, 0.9867, 0.2626, 0.9868, 0.2751, 0.9743, 0.2626, 0.9741, 0.2501, 0.9865, 0.2501, 0.9867, 0.2626, 0.9368, 0.3251, 0.9366, 0.3126, 0.9488, 0.3126, 0.949, 0.3251, 0.9246, 0.3251, 0.9244, 0.3126, 0.9366, 0.3126, 0.9368, 0.3251, 0.9244, 0.3126, 0.9245, 0.3001, 0.9366, 0.3001, 0.9366, 0.3126, 0.9365, 0.3751, 0.9366, 0.3626, 0.9491, 0.3626, 0.949, 0.3751, 0.924, 0.3751, 0.924, 0.3626, 0.9366, 0.3626, 0.9365, 0.3751, 0.924, 0.3626, 0.9244, 0.3501, 0.937, 0.3501, 0.9366, 0.3626, 0.986, 0.3752, 0.9862, 0.3626, 0.9985, 0.3626, 0.9984, 0.3752, 0.9737, 0.3751, 0.9739, 0.3626, 0.9862, 0.3626, 0.986, 0.3752, 0.9739, 0.3626, 0.9743, 0.3501, 0.9866, 0.3501, 0.9862, 0.3626, 0.8373, 0.3252, 0.8372, 0.3126, 0.8498, 0.3126, 0.85, 0.3251, 0.8258, 0.3252, 0.8254, 0.3126, 0.8372, 0.3126, 0.8373, 0.3252, 0.8254, 0.3126, 0.8253, 0.3001, 0.8371, 0.3001, 0.8372, 0.3126, 0.8377, 0.3751, 0.8378, 0.3628, 0.8498, 0.3627, 0.85, 0.3751, 0.8255, 0.3752, 0.8257, 0.3629, 0.8378, 0.3628, 0.8377, 0.3751, 0.8257, 0.3629, 0.826, 0.3505, 0.8379, 0.3503, 0.8378, 0.3628, 0.8872, 0.3751, 0.8868, 0.3626, 0.8992, 0.3626, 0.8995, 0.3751, 0.8748, 0.3751, 0.8744, 0.3626, 0.8868, 0.3626, 0.8872, 0.3751, 0.8744, 0.3626, 0.8744, 0.3501, 0.8871, 0.3501, 0.8868, 0.3626, 0.8375, 0.225, 0.8371, 0.2126, 0.8495, 0.2126, 0.8498, 0.2251, 0.8253, 0.2249, 0.8252, 0.2125, 0.8371, 0.2126, 0.8375, 0.225, 0.8252, 0.2125, 0.8249, 0.2001, 0.8371, 0.2001, 0.8371, 0.2126, 0.8372, 0.2751, 0.8375, 0.2624, 0.8498, 0.2626, 0.8499, 0.2751, 0.8257, 0.2749, 0.8259, 0.2622, 0.8375, 0.2624, 0.8372, 0.2751, 0.8259, 0.2622, 0.8258, 0.2496, 0.8377, 0.2498, 0.8375, 0.2624, 0.8872, 0.2751, 0.8872, 0.2626, 0.8999, 0.2626, 0.8999, 0.2751, 0.8745, 0.2751, 0.8743, 0.2626, 0.8872, 0.2626, 0.8872, 0.2751, 0.8743, 0.2626, 0.8743, 0.2501, 0.887, 0.2501, 0.8872, 0.2626, 0.887, 0.2251, 0.8876, 0.2126, 0.8997, 0.2126, 0.8993, 0.2251, 0.8746, 0.2251, 0.8753, 0.2126, 0.8876, 0.2126, 0.887, 0.2251, 0.8753, 0.2126, 0.8748, 0.2001, 0.8873, 0.2001, 0.8876, 0.2126, 0.8872, 0.3251, 0.887, 0.3126, 0.8999, 0.3125, 0.8999, 0.325, 0.8745, 0.3251, 0.8747, 0.3126, 0.887, 0.3126, 0.8872, 0.3251, 0.8747, 0.3126, 0.875, 0.3001, 0.8869, 0.3001, 0.887, 0.3126, 0.9869, 0.3251, 0.9868, 0.3126, 0.9985, 0.3126, 0.9987, 0.3251, 0.9744, 0.3251, 0.9744, 0.3126, 0.9868, 0.3126, 0.9869, 0.3251, 0.9744, 0.3126, 0.9744, 0.3001, 0.9868, 0.3001, 0.9868, 0.3126, 0.9858, 0.2252, 0.9861, 0.2126, 0.9984, 0.2127, 0.9982, 0.2252, 0.9735, 0.2252, 0.9738, 0.2126, 0.9861, 0.2126, 0.9858, 0.2252, 0.9738, 0.2126, 0.9738, 0.2001, 0.9862, 0.2001, 0.9861, 0.2126])
me_plane.materials.append(mat_material_001)
me_plane.use_remesh_preserve_volume = False
me_plane.use_remesh_preserve_attributes = False
me_plane.use_mirror_vertex_groups = False
me_plane.update()

# ---- objects
ob_roca2 = bpy.data.objects.new('roca2', me_cube_002)
ob_roca3 = bpy.data.objects.new('roca3', me_cube_001)
ob_roca1 = bpy.data.objects.new('roca1', me_cube)
ob_terrain = bpy.data.objects.new('terrain', me_plane)

# ---- transforms, parenting, visibility, modifiers, constraints
ob_roca2.location = (-30.26, 55.45, 7.29)
ob_roca2.lineart.crease_threshold = 0.0
ob_roca3.location = (86.37, 54.49, 3.007)
ob_roca3.lineart.crease_threshold = 0.0
ob_roca1.location = (-32.8, -75.17, 3.256)
ob_roca1.lineart.crease_threshold = 0.0
ob_terrain.location = (0.0, 0.0, 0.0)
ob_terrain.lineart.crease_threshold = 0.0

# ---- collection membership
col_collection_1.objects.link(ob_roca2)
col_collection_1.objects.link(ob_roca3)
col_collection_1.objects.link(ob_roca1)
col_collection_1.objects.link(ob_terrain)

# ---- scene / render settings (as saved in the file)
scene.frame_start = 1; scene.frame_end = 250; scene.frame_set(1)
scene.render.engine = 'BLENDER_EEVEE_NEXT'
scene.render.resolution_percentage = 50
scene.render.dither_intensity = 0.0
scene.cycles.use_denoising = False
scene.cycles.samples = 10
scene.cycles.sampling_pattern = 'TABULATED_SOBOL'
scene.cycles.light_sampling_threshold = 0.0
scene.cycles.use_adaptive_sampling = False
scene.cycles.use_light_tree = False
scene.cycles.blur_glossy = 0.0
scene.cycles.pixel_filter_type = 'GAUSSIAN'
scene.cycles.sample_clamp_indirect = 0.0
scene.view_settings.view_transform = 'Standard'
bpy.context.view_layer.update()

# ---- added for rendering (the .blend has no active camera and no usable light): camera, sun
cam_auto = bpy.data.cameras.new('AutoCamera')
cam_auto.lens = 50.0
cam_auto.sensor_width = 36.0
cam_auto.clip_end = 5908.83
ob_auto_camera = bpy.data.objects.new('AutoCamera', cam_auto)
scene.collection.objects.link(ob_auto_camera)
ob_auto_camera.location = (336.687, -404.272, 276.64)
ob_auto_camera.rotation_euler = (1.09748, -7.21219e-08, 0.694738)
scene.camera = ob_auto_camera
light_auto_sun = bpy.data.lights.new('AutoSun', 'SUN')
light_auto_sun.energy = 3.0
light_auto_sun.angle = 0.0523599
ob_auto_sun = bpy.data.objects.new('AutoSun', light_auto_sun)
scene.collection.objects.link(ob_auto_sun)
ob_auto_sun.rotation_euler = (0.872665, 0.174533, 0.523599)
bpy.context.view_layer.update()
